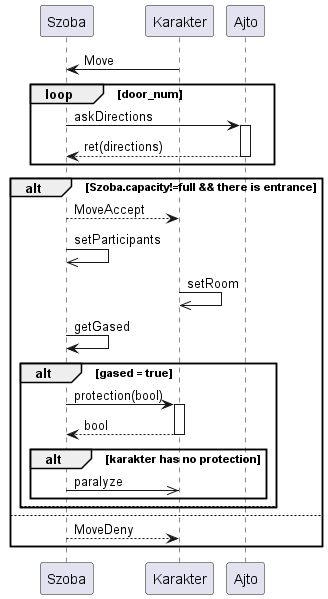

The diagram above was rendered by PlantUML. Its source (embedded in the PNG):
@startuml Move
participant Szoba as sz
participant Karakter as k
participant Ajto as a

k->sz : Move

loop door_num
    sz->a ++: askDirections
    return ret(directions)
end

alt Szoba.capacity!=full && there is entrance
    sz-->k : MoveAccept
    sz->>sz : setParticipants
    k->>k : setRoom
    sz->sz : getGased

    alt gased = true
        sz->k ++: protection(bool)
        return bool
        alt karakter has no protection
            sz->>k : paralyze
        end
    else
    end
    
else
    sz-->k : MoveDeny
end

@enduml